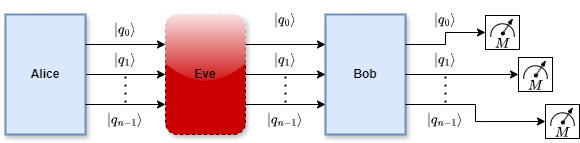

The diagram above was exported from draw.io. Its source (the exported page's mxGraphModel, read from the mxfile embedded in the PNG):
<mxGraphModel dx="704" dy="458" grid="1" gridSize="10" guides="1" tooltips="1" connect="1" arrows="1" fold="1" page="1" pageScale="1" pageWidth="827" pageHeight="1169" math="1" shadow="0">
  <root>
    <mxCell id="0" />
    <mxCell id="1" parent="0" />
    <mxCell id="bT1w1SpOKuhvhk2P5EBS-5" style="edgeStyle=orthogonalEdgeStyle;rounded=0;orthogonalLoop=1;jettySize=auto;html=1;exitX=1;exitY=0.5;exitDx=0;exitDy=0;entryX=0;entryY=0.5;entryDx=0;entryDy=0;" parent="1" source="bT1w1SpOKuhvhk2P5EBS-1" target="bT1w1SpOKuhvhk2P5EBS-2" edge="1">
      <mxGeometry relative="1" as="geometry" />
    </mxCell>
    <mxCell id="bT1w1SpOKuhvhk2P5EBS-1" value="Alice" style="whiteSpace=wrap;html=1;fontStyle=1;movable=1;resizable=1;rotatable=1;deletable=1;editable=1;locked=0;connectable=1;fillColor=#dae8fc;strokeColor=#6c8ebf;shadow=1;strokeWidth=2;" parent="1" vertex="1">
      <mxGeometry x="200" y="160" width="80" height="120" as="geometry" />
    </mxCell>
    <mxCell id="bT1w1SpOKuhvhk2P5EBS-2" value="Eve" style="whiteSpace=wrap;html=1;fontStyle=1;fillColor=#CC0000;strokeColor=default;dashed=1;rounded=1;glass=1;shadow=1;strokeWidth=1;" parent="1" vertex="1">
      <mxGeometry x="360" y="160" width="80" height="120" as="geometry" />
    </mxCell>
    <mxCell id="bT1w1SpOKuhvhk2P5EBS-3" value="Bob" style="whiteSpace=wrap;html=1;fontStyle=1;fillColor=#dae8fc;strokeColor=#6c8ebf;shadow=1;strokeWidth=2;" parent="1" vertex="1">
      <mxGeometry x="520" y="160" width="80" height="120" as="geometry" />
    </mxCell>
    <mxCell id="bT1w1SpOKuhvhk2P5EBS-4" value="" style="endArrow=classic;html=1;rounded=0;exitX=1;exitY=0.5;exitDx=0;exitDy=0;entryX=0;entryY=0.5;entryDx=0;entryDy=0;" parent="1" source="bT1w1SpOKuhvhk2P5EBS-2" target="bT1w1SpOKuhvhk2P5EBS-3" edge="1">
      <mxGeometry width="50" height="50" relative="1" as="geometry">
        <mxPoint x="470" y="320" as="sourcePoint" />
        <mxPoint x="520" y="270" as="targetPoint" />
      </mxGeometry>
    </mxCell>
    <mxCell id="bT1w1SpOKuhvhk2P5EBS-6" style="edgeStyle=orthogonalEdgeStyle;rounded=0;orthogonalLoop=1;jettySize=auto;html=1;exitX=1;exitY=0.25;exitDx=0;exitDy=0;entryX=0;entryY=0.25;entryDx=0;entryDy=0;" parent="1" source="bT1w1SpOKuhvhk2P5EBS-1" target="bT1w1SpOKuhvhk2P5EBS-2" edge="1">
      <mxGeometry relative="1" as="geometry">
        <mxPoint x="310" y="210" as="sourcePoint" />
        <mxPoint x="390" y="210" as="targetPoint" />
      </mxGeometry>
    </mxCell>
    <mxCell id="bT1w1SpOKuhvhk2P5EBS-7" style="edgeStyle=orthogonalEdgeStyle;rounded=0;orthogonalLoop=1;jettySize=auto;html=1;exitX=1;exitY=0.75;exitDx=0;exitDy=0;entryX=0;entryY=0.75;entryDx=0;entryDy=0;" parent="1" source="bT1w1SpOKuhvhk2P5EBS-1" target="bT1w1SpOKuhvhk2P5EBS-2" edge="1">
      <mxGeometry relative="1" as="geometry">
        <mxPoint x="330" y="220" as="sourcePoint" />
        <mxPoint x="410" y="220" as="targetPoint" />
      </mxGeometry>
    </mxCell>
    <mxCell id="bT1w1SpOKuhvhk2P5EBS-8" value="" style="endArrow=none;dashed=1;html=1;dashPattern=1 3;strokeWidth=2;rounded=0;" parent="1" edge="1">
      <mxGeometry width="50" height="50" relative="1" as="geometry">
        <mxPoint x="320" y="248" as="sourcePoint" />
        <mxPoint x="320" y="220" as="targetPoint" />
      </mxGeometry>
    </mxCell>
    <mxCell id="bT1w1SpOKuhvhk2P5EBS-9" style="edgeStyle=orthogonalEdgeStyle;rounded=0;orthogonalLoop=1;jettySize=auto;html=1;exitX=1;exitY=0.25;exitDx=0;exitDy=0;entryX=0;entryY=0.25;entryDx=0;entryDy=0;" parent="1" source="bT1w1SpOKuhvhk2P5EBS-2" target="bT1w1SpOKuhvhk2P5EBS-3" edge="1">
      <mxGeometry relative="1" as="geometry">
        <mxPoint x="320" y="180" as="sourcePoint" />
        <mxPoint x="400" y="180" as="targetPoint" />
      </mxGeometry>
    </mxCell>
    <mxCell id="bT1w1SpOKuhvhk2P5EBS-10" style="edgeStyle=orthogonalEdgeStyle;rounded=0;orthogonalLoop=1;jettySize=auto;html=1;exitX=1;exitY=0.75;exitDx=0;exitDy=0;entryX=0;entryY=0.75;entryDx=0;entryDy=0;" parent="1" source="bT1w1SpOKuhvhk2P5EBS-2" target="bT1w1SpOKuhvhk2P5EBS-3" edge="1">
      <mxGeometry relative="1" as="geometry">
        <mxPoint x="340" y="250" as="sourcePoint" />
        <mxPoint x="420" y="250" as="targetPoint" />
      </mxGeometry>
    </mxCell>
    <mxCell id="bT1w1SpOKuhvhk2P5EBS-11" value="" style="endArrow=none;dashed=1;html=1;dashPattern=1 3;strokeWidth=2;rounded=0;" parent="1" edge="1">
      <mxGeometry width="50" height="50" relative="1" as="geometry">
        <mxPoint x="480" y="248" as="sourcePoint" />
        <mxPoint x="480" y="220" as="targetPoint" />
      </mxGeometry>
    </mxCell>
    <mxCell id="bT1w1SpOKuhvhk2P5EBS-13" value="$$\ket{q_0}$$" style="text;html=1;whiteSpace=wrap;strokeColor=none;fillColor=none;align=center;verticalAlign=middle;rounded=0;" parent="1" vertex="1">
      <mxGeometry x="290" y="160" width="60" height="30" as="geometry" />
    </mxCell>
    <mxCell id="bT1w1SpOKuhvhk2P5EBS-14" value="$$\ket{q_0}$$" style="text;html=1;whiteSpace=wrap;strokeColor=none;fillColor=none;align=center;verticalAlign=middle;rounded=0;" parent="1" vertex="1">
      <mxGeometry x="450" y="150" width="60" height="30" as="geometry" />
    </mxCell>
    <mxCell id="bT1w1SpOKuhvhk2P5EBS-15" value="$$\ket{q_1}$$" style="text;html=1;whiteSpace=wrap;strokeColor=none;fillColor=none;align=center;verticalAlign=middle;rounded=0;" parent="1" vertex="1">
      <mxGeometry x="290" y="190" width="60" height="30" as="geometry" />
    </mxCell>
    <mxCell id="bT1w1SpOKuhvhk2P5EBS-16" value="$$\ket{q_1}$$" style="text;html=1;whiteSpace=wrap;strokeColor=none;fillColor=none;align=center;verticalAlign=middle;rounded=0;" parent="1" vertex="1">
      <mxGeometry x="450" y="190" width="60" height="30" as="geometry" />
    </mxCell>
    <mxCell id="bT1w1SpOKuhvhk2P5EBS-17" value="$$\ket{q_{n-1}}$$" style="text;html=1;whiteSpace=wrap;strokeColor=none;fillColor=none;align=center;verticalAlign=middle;rounded=0;" parent="1" vertex="1">
      <mxGeometry x="290" y="250" width="60" height="30" as="geometry" />
    </mxCell>
    <mxCell id="bT1w1SpOKuhvhk2P5EBS-18" value="$$\ket{q_{n-1}}$$" style="text;html=1;whiteSpace=wrap;strokeColor=none;fillColor=none;align=center;verticalAlign=middle;rounded=0;" parent="1" vertex="1">
      <mxGeometry x="450" y="250" width="60" height="30" as="geometry" />
    </mxCell>
    <mxCell id="iXuvDqsuPLbLsSswgzY7-5" value="" style="group" vertex="1" connectable="0" parent="1">
      <mxGeometry x="680" y="161" width="34" height="35.99999999999997" as="geometry" />
    </mxCell>
    <mxCell id="iXuvDqsuPLbLsSswgzY7-1" value="" style="whiteSpace=wrap;html=1;aspect=fixed;container=0;movable=1;resizable=1;rotatable=1;deletable=1;editable=1;locked=0;connectable=1;" vertex="1" parent="iXuvDqsuPLbLsSswgzY7-5">
      <mxGeometry width="34" height="34" as="geometry" />
    </mxCell>
    <mxCell id="iXuvDqsuPLbLsSswgzY7-2" value="" style="verticalLabelPosition=bottom;verticalAlign=top;html=1;shape=mxgraph.basic.arc;startAngle=0.48413724128472324;endAngle=0.017419659581947626;rotation=90;container=0;movable=1;resizable=1;rotatable=1;deletable=1;editable=1;locked=0;connectable=1;" vertex="1" parent="iXuvDqsuPLbLsSswgzY7-5">
      <mxGeometry x="5.366590909090974" y="8.201739130434817" width="23.26681818181818" height="23.446956521739132" as="geometry" />
    </mxCell>
    <mxCell id="iXuvDqsuPLbLsSswgzY7-3" value="" style="endArrow=blockThin;html=1;rounded=0;endFill=1;startArrow=oval;startFill=1;startSize=3;endSize=4;movable=1;resizable=1;rotatable=1;deletable=1;editable=1;locked=0;connectable=1;" edge="1" parent="iXuvDqsuPLbLsSswgzY7-5">
      <mxGeometry width="50" height="50" relative="1" as="geometry">
        <mxPoint x="17.386363636363626" y="18" as="sourcePoint" />
        <mxPoint x="27.43181818181813" y="2.7547826086956775" as="targetPoint" />
      </mxGeometry>
    </mxCell>
    <mxCell id="iXuvDqsuPLbLsSswgzY7-4" value="\(M\)" style="text;html=1;align=center;verticalAlign=middle;whiteSpace=wrap;rounded=0;container=0;movable=1;resizable=1;rotatable=1;deletable=1;editable=1;locked=0;connectable=1;" vertex="1" parent="iXuvDqsuPLbLsSswgzY7-5">
      <mxGeometry x="9.659090909090992" y="20.347826086956502" width="14.681818181818182" height="15.652173913043478" as="geometry" />
    </mxCell>
    <mxCell id="iXuvDqsuPLbLsSswgzY7-14" value="" style="group" vertex="1" connectable="0" parent="1">
      <mxGeometry x="713" y="203" width="34" height="35.99999999999997" as="geometry" />
    </mxCell>
    <mxCell id="iXuvDqsuPLbLsSswgzY7-15" value="" style="whiteSpace=wrap;html=1;aspect=fixed;container=0;movable=1;resizable=1;rotatable=1;deletable=1;editable=1;locked=0;connectable=1;" vertex="1" parent="iXuvDqsuPLbLsSswgzY7-14">
      <mxGeometry width="34" height="34" as="geometry" />
    </mxCell>
    <mxCell id="iXuvDqsuPLbLsSswgzY7-16" value="" style="verticalLabelPosition=bottom;verticalAlign=top;html=1;shape=mxgraph.basic.arc;startAngle=0.48413724128472324;endAngle=0.017419659581947626;rotation=90;container=0;movable=1;resizable=1;rotatable=1;deletable=1;editable=1;locked=0;connectable=1;" vertex="1" parent="iXuvDqsuPLbLsSswgzY7-14">
      <mxGeometry x="5.366590909090974" y="8.201739130434817" width="23.26681818181818" height="23.446956521739132" as="geometry" />
    </mxCell>
    <mxCell id="iXuvDqsuPLbLsSswgzY7-17" value="" style="endArrow=blockThin;html=1;rounded=0;endFill=1;startArrow=oval;startFill=1;startSize=3;endSize=4;movable=1;resizable=1;rotatable=1;deletable=1;editable=1;locked=0;connectable=1;" edge="1" parent="iXuvDqsuPLbLsSswgzY7-14">
      <mxGeometry width="50" height="50" relative="1" as="geometry">
        <mxPoint x="17.386363636363626" y="18" as="sourcePoint" />
        <mxPoint x="27.43181818181813" y="2.7547826086956775" as="targetPoint" />
      </mxGeometry>
    </mxCell>
    <mxCell id="iXuvDqsuPLbLsSswgzY7-18" value="\(M\)" style="text;html=1;align=center;verticalAlign=middle;whiteSpace=wrap;rounded=0;container=0;movable=1;resizable=1;rotatable=1;deletable=1;editable=1;locked=0;connectable=1;" vertex="1" parent="iXuvDqsuPLbLsSswgzY7-14">
      <mxGeometry x="9.659090909090992" y="20.347826086956502" width="14.681818181818182" height="15.652173913043478" as="geometry" />
    </mxCell>
    <mxCell id="iXuvDqsuPLbLsSswgzY7-19" value="" style="group" vertex="1" connectable="0" parent="1">
      <mxGeometry x="740" y="250" width="34" height="35.99999999999997" as="geometry" />
    </mxCell>
    <mxCell id="iXuvDqsuPLbLsSswgzY7-20" value="" style="whiteSpace=wrap;html=1;aspect=fixed;container=0;movable=1;resizable=1;rotatable=1;deletable=1;editable=1;locked=0;connectable=1;" vertex="1" parent="iXuvDqsuPLbLsSswgzY7-19">
      <mxGeometry width="34" height="34" as="geometry" />
    </mxCell>
    <mxCell id="iXuvDqsuPLbLsSswgzY7-21" value="" style="verticalLabelPosition=bottom;verticalAlign=top;html=1;shape=mxgraph.basic.arc;startAngle=0.48413724128472324;endAngle=0.017419659581947626;rotation=90;container=0;movable=1;resizable=1;rotatable=1;deletable=1;editable=1;locked=0;connectable=1;" vertex="1" parent="iXuvDqsuPLbLsSswgzY7-19">
      <mxGeometry x="5.366590909090974" y="8.201739130434817" width="23.26681818181818" height="23.446956521739132" as="geometry" />
    </mxCell>
    <mxCell id="iXuvDqsuPLbLsSswgzY7-22" value="" style="endArrow=blockThin;html=1;rounded=0;endFill=1;startArrow=oval;startFill=1;startSize=3;endSize=4;movable=1;resizable=1;rotatable=1;deletable=1;editable=1;locked=0;connectable=1;" edge="1" parent="iXuvDqsuPLbLsSswgzY7-19">
      <mxGeometry width="50" height="50" relative="1" as="geometry">
        <mxPoint x="17.386363636363626" y="18" as="sourcePoint" />
        <mxPoint x="27.43181818181813" y="2.7547826086956775" as="targetPoint" />
      </mxGeometry>
    </mxCell>
    <mxCell id="iXuvDqsuPLbLsSswgzY7-23" value="\(M\)" style="text;html=1;align=center;verticalAlign=middle;whiteSpace=wrap;rounded=0;container=0;movable=1;resizable=1;rotatable=1;deletable=1;editable=1;locked=0;connectable=1;" vertex="1" parent="iXuvDqsuPLbLsSswgzY7-19">
      <mxGeometry x="9.659090909090992" y="20.347826086956502" width="14.681818181818182" height="15.652173913043478" as="geometry" />
    </mxCell>
    <mxCell id="iXuvDqsuPLbLsSswgzY7-6" value="" style="endArrow=classic;html=1;rounded=0;exitX=1;exitY=0.5;exitDx=0;exitDy=0;entryX=0;entryY=0.5;entryDx=0;entryDy=0;edgeStyle=orthogonalEdgeStyle;" edge="1" parent="1" source="bT1w1SpOKuhvhk2P5EBS-3" target="iXuvDqsuPLbLsSswgzY7-15">
      <mxGeometry width="50" height="50" relative="1" as="geometry">
        <mxPoint x="600" y="220" as="sourcePoint" />
        <mxPoint x="680" y="220" as="targetPoint" />
      </mxGeometry>
    </mxCell>
    <mxCell id="iXuvDqsuPLbLsSswgzY7-7" style="edgeStyle=orthogonalEdgeStyle;rounded=0;orthogonalLoop=1;jettySize=auto;html=1;exitX=1;exitY=0.25;exitDx=0;exitDy=0;entryX=0;entryY=0.5;entryDx=0;entryDy=0;" edge="1" parent="1" source="bT1w1SpOKuhvhk2P5EBS-3" target="iXuvDqsuPLbLsSswgzY7-1">
      <mxGeometry relative="1" as="geometry">
        <mxPoint x="600" y="190" as="sourcePoint" />
        <mxPoint x="680" y="190" as="targetPoint" />
      </mxGeometry>
    </mxCell>
    <mxCell id="iXuvDqsuPLbLsSswgzY7-8" style="edgeStyle=orthogonalEdgeStyle;rounded=0;orthogonalLoop=1;jettySize=auto;html=1;exitX=1;exitY=0.75;exitDx=0;exitDy=0;entryX=0;entryY=0.5;entryDx=0;entryDy=0;" edge="1" parent="1" source="bT1w1SpOKuhvhk2P5EBS-3" target="iXuvDqsuPLbLsSswgzY7-20">
      <mxGeometry relative="1" as="geometry">
        <mxPoint x="600" y="250" as="sourcePoint" />
        <mxPoint x="680" y="250" as="targetPoint" />
      </mxGeometry>
    </mxCell>
    <mxCell id="iXuvDqsuPLbLsSswgzY7-9" value="" style="endArrow=none;dashed=1;html=1;dashPattern=1 3;strokeWidth=2;rounded=0;" edge="1" parent="1">
      <mxGeometry width="50" height="50" relative="1" as="geometry">
        <mxPoint x="640" y="248" as="sourcePoint" />
        <mxPoint x="640" y="220" as="targetPoint" />
      </mxGeometry>
    </mxCell>
    <mxCell id="iXuvDqsuPLbLsSswgzY7-10" value="$$\ket{q_0}$$" style="text;html=1;whiteSpace=wrap;strokeColor=none;fillColor=none;align=center;verticalAlign=middle;rounded=0;" vertex="1" parent="1">
      <mxGeometry x="610" y="150" width="60" height="30" as="geometry" />
    </mxCell>
    <mxCell id="iXuvDqsuPLbLsSswgzY7-11" value="$$\ket{q_1}$$" style="text;html=1;whiteSpace=wrap;strokeColor=none;fillColor=none;align=center;verticalAlign=middle;rounded=0;" vertex="1" parent="1">
      <mxGeometry x="610" y="190" width="60" height="30" as="geometry" />
    </mxCell>
    <mxCell id="iXuvDqsuPLbLsSswgzY7-12" value="$$\ket{q_{n-1}}$$" style="text;html=1;whiteSpace=wrap;strokeColor=none;fillColor=none;align=center;verticalAlign=middle;rounded=0;" vertex="1" parent="1">
      <mxGeometry x="610" y="250" width="60" height="30" as="geometry" />
    </mxCell>
  </root>
</mxGraphModel>